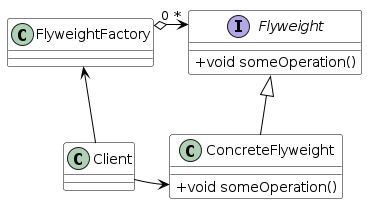

The diagram above was rendered by PlantUML. Its source (embedded in the PNG):
@startuml
skinparam class {
	BackgroundColor White
	ArrowColor Black
	BorderColor Black
}

skinparam classAttributeIconSize 0

together {
  class FlyweightFactory
  interface Flyweight
  Flyweight : +void someOperation()
}

together {
  class Client
  class ConcreteFlyweight
  ConcreteFlyweight : +void someOperation()
}

FlyweightFactory -[hidden] Flyweight
FlyweightFactory "0" o--> "*" Flyweight
FlyweightFactory <-- Client
Client --> ConcreteFlyweight
ConcreteFlyweight --|> Flyweight
ConcreteFlyweight -[hidden] Client
@enduml